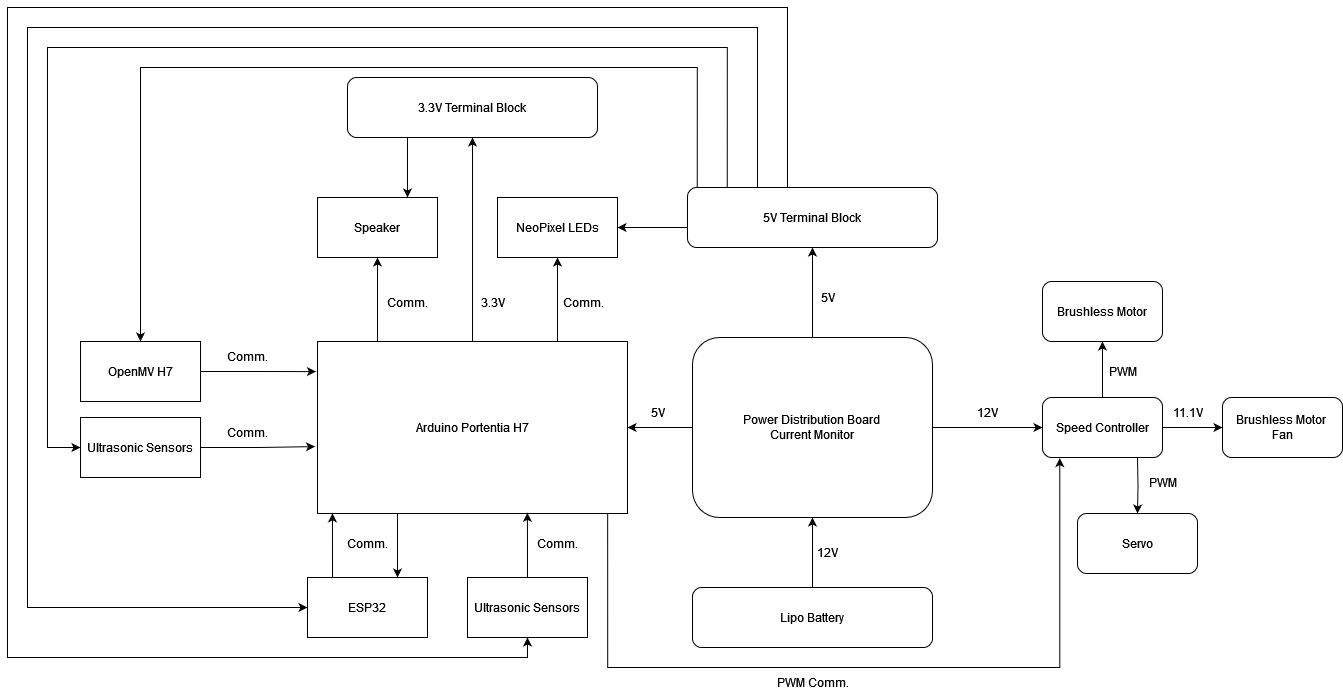

The diagram above was exported from draw.io. Its source (the exported page's mxGraphModel, read from the mxfile embedded in the PNG):
<mxGraphModel dx="4128" dy="931" grid="1" gridSize="10" guides="1" tooltips="1" connect="1" arrows="1" fold="1" page="1" pageScale="1" pageWidth="827" pageHeight="1169" math="0" shadow="0">
  <root>
    <mxCell id="WIyWlLk6GJQsqaUBKTNV-0" />
    <mxCell id="WIyWlLk6GJQsqaUBKTNV-1" parent="WIyWlLk6GJQsqaUBKTNV-0" />
    <mxCell id="NHE5iVMY4Rs77egIcfYy-9" style="edgeStyle=orthogonalEdgeStyle;rounded=0;orthogonalLoop=1;jettySize=auto;html=1;entryX=0;entryY=0.5;entryDx=0;entryDy=0;" edge="1" parent="WIyWlLk6GJQsqaUBKTNV-1" source="NHE5iVMY4Rs77egIcfYy-1" target="NHE5iVMY4Rs77egIcfYy-5">
      <mxGeometry relative="1" as="geometry" />
    </mxCell>
    <mxCell id="NHE5iVMY4Rs77egIcfYy-13" style="edgeStyle=orthogonalEdgeStyle;rounded=0;orthogonalLoop=1;jettySize=auto;html=1;entryX=0.5;entryY=1;entryDx=0;entryDy=0;" edge="1" parent="WIyWlLk6GJQsqaUBKTNV-1" source="NHE5iVMY4Rs77egIcfYy-1" target="NHE5iVMY4Rs77egIcfYy-3">
      <mxGeometry relative="1" as="geometry" />
    </mxCell>
    <mxCell id="NHE5iVMY4Rs77egIcfYy-15" style="edgeStyle=orthogonalEdgeStyle;rounded=0;orthogonalLoop=1;jettySize=auto;html=1;entryX=1;entryY=0.5;entryDx=0;entryDy=0;" edge="1" parent="WIyWlLk6GJQsqaUBKTNV-1" source="NHE5iVMY4Rs77egIcfYy-1" target="NHE5iVMY4Rs77egIcfYy-4">
      <mxGeometry relative="1" as="geometry" />
    </mxCell>
    <mxCell id="NHE5iVMY4Rs77egIcfYy-1" value="Power Distribution Board&lt;br&gt;Current Monitor" style="rounded=1;whiteSpace=wrap;html=1;" vertex="1" parent="WIyWlLk6GJQsqaUBKTNV-1">
      <mxGeometry x="-1515" y="430" width="240" height="180" as="geometry" />
    </mxCell>
    <mxCell id="NHE5iVMY4Rs77egIcfYy-22" style="edgeStyle=orthogonalEdgeStyle;rounded=0;orthogonalLoop=1;jettySize=auto;html=1;exitX=0;exitY=0.75;exitDx=0;exitDy=0;entryX=1;entryY=0.5;entryDx=0;entryDy=0;" edge="1" parent="WIyWlLk6GJQsqaUBKTNV-1" source="NHE5iVMY4Rs77egIcfYy-3" target="NHE5iVMY4Rs77egIcfYy-21">
      <mxGeometry relative="1" as="geometry">
        <Array as="points">
          <mxPoint x="-1305" y="320" />
        </Array>
      </mxGeometry>
    </mxCell>
    <mxCell id="NHE5iVMY4Rs77egIcfYy-32" style="edgeStyle=orthogonalEdgeStyle;rounded=0;orthogonalLoop=1;jettySize=auto;html=1;exitX=0.039;exitY=-0.002;exitDx=0;exitDy=0;entryX=0.5;entryY=0;entryDx=0;entryDy=0;exitPerimeter=0;" edge="1" parent="WIyWlLk6GJQsqaUBKTNV-1" source="NHE5iVMY4Rs77egIcfYy-3" target="NHE5iVMY4Rs77egIcfYy-30">
      <mxGeometry relative="1" as="geometry">
        <Array as="points">
          <mxPoint x="-1510" y="160" />
          <mxPoint x="-2067" y="160" />
        </Array>
      </mxGeometry>
    </mxCell>
    <mxCell id="NHE5iVMY4Rs77egIcfYy-41" style="edgeStyle=orthogonalEdgeStyle;rounded=0;orthogonalLoop=1;jettySize=auto;html=1;exitX=0.28;exitY=0;exitDx=0;exitDy=0;entryX=0;entryY=0.5;entryDx=0;entryDy=0;exitPerimeter=0;" edge="1" parent="WIyWlLk6GJQsqaUBKTNV-1" source="NHE5iVMY4Rs77egIcfYy-3" target="NHE5iVMY4Rs77egIcfYy-38">
      <mxGeometry relative="1" as="geometry">
        <Array as="points">
          <mxPoint x="-1450" y="120" />
          <mxPoint x="-2180" y="120" />
          <mxPoint x="-2180" y="700" />
        </Array>
      </mxGeometry>
    </mxCell>
    <mxCell id="NHE5iVMY4Rs77egIcfYy-45" style="edgeStyle=orthogonalEdgeStyle;rounded=0;orthogonalLoop=1;jettySize=auto;html=1;exitX=0.4;exitY=-0.006;exitDx=0;exitDy=0;entryX=0.5;entryY=1;entryDx=0;entryDy=0;exitPerimeter=0;" edge="1" parent="WIyWlLk6GJQsqaUBKTNV-1" source="NHE5iVMY4Rs77egIcfYy-3" target="NHE5iVMY4Rs77egIcfYy-42">
      <mxGeometry relative="1" as="geometry">
        <Array as="points">
          <mxPoint x="-1420" y="100" />
          <mxPoint x="-2200" y="100" />
          <mxPoint x="-2200" y="750" />
          <mxPoint x="-1680" y="750" />
        </Array>
      </mxGeometry>
    </mxCell>
    <mxCell id="NHE5iVMY4Rs77egIcfYy-3" value="5V Terminal Block" style="rounded=1;whiteSpace=wrap;html=1;" vertex="1" parent="WIyWlLk6GJQsqaUBKTNV-1">
      <mxGeometry x="-1520" y="280" width="250" height="60" as="geometry" />
    </mxCell>
    <mxCell id="NHE5iVMY4Rs77egIcfYy-24" style="edgeStyle=orthogonalEdgeStyle;rounded=0;orthogonalLoop=1;jettySize=auto;html=1;exitX=0.75;exitY=0;exitDx=0;exitDy=0;entryX=0.5;entryY=1;entryDx=0;entryDy=0;" edge="1" parent="WIyWlLk6GJQsqaUBKTNV-1" source="NHE5iVMY4Rs77egIcfYy-4" target="NHE5iVMY4Rs77egIcfYy-21">
      <mxGeometry relative="1" as="geometry">
        <Array as="points">
          <mxPoint x="-1650" y="434" />
        </Array>
      </mxGeometry>
    </mxCell>
    <mxCell id="NHE5iVMY4Rs77egIcfYy-28" style="edgeStyle=orthogonalEdgeStyle;rounded=0;orthogonalLoop=1;jettySize=auto;html=1;entryX=0.5;entryY=1;entryDx=0;entryDy=0;" edge="1" parent="WIyWlLk6GJQsqaUBKTNV-1" source="NHE5iVMY4Rs77egIcfYy-4" target="NHE5iVMY4Rs77egIcfYy-27">
      <mxGeometry relative="1" as="geometry" />
    </mxCell>
    <mxCell id="NHE5iVMY4Rs77egIcfYy-40" style="edgeStyle=orthogonalEdgeStyle;rounded=0;orthogonalLoop=1;jettySize=auto;html=1;entryX=0.75;entryY=0;entryDx=0;entryDy=0;" edge="1" parent="WIyWlLk6GJQsqaUBKTNV-1" target="NHE5iVMY4Rs77egIcfYy-38">
      <mxGeometry relative="1" as="geometry">
        <mxPoint x="-1810" y="610" as="sourcePoint" />
        <Array as="points">
          <mxPoint x="-1810" y="606" />
        </Array>
      </mxGeometry>
    </mxCell>
    <mxCell id="NHE5iVMY4Rs77egIcfYy-55" style="edgeStyle=orthogonalEdgeStyle;rounded=0;orthogonalLoop=1;jettySize=auto;html=1;" edge="1" parent="WIyWlLk6GJQsqaUBKTNV-1">
      <mxGeometry relative="1" as="geometry">
        <mxPoint x="-1830" y="350" as="targetPoint" />
        <mxPoint x="-1830" y="430" as="sourcePoint" />
        <Array as="points">
          <mxPoint x="-1830" y="434" />
        </Array>
      </mxGeometry>
    </mxCell>
    <mxCell id="NHE5iVMY4Rs77egIcfYy-4" value="Arduino Portentia H7" style="rounded=0;whiteSpace=wrap;html=1;" vertex="1" parent="WIyWlLk6GJQsqaUBKTNV-1">
      <mxGeometry x="-1890" y="434" width="310" height="172" as="geometry" />
    </mxCell>
    <mxCell id="NHE5iVMY4Rs77egIcfYy-10" style="edgeStyle=orthogonalEdgeStyle;rounded=0;orthogonalLoop=1;jettySize=auto;html=1;entryX=0;entryY=0.5;entryDx=0;entryDy=0;" edge="1" parent="WIyWlLk6GJQsqaUBKTNV-1" source="NHE5iVMY4Rs77egIcfYy-5" target="NHE5iVMY4Rs77egIcfYy-8">
      <mxGeometry relative="1" as="geometry" />
    </mxCell>
    <mxCell id="NHE5iVMY4Rs77egIcfYy-11" style="edgeStyle=orthogonalEdgeStyle;rounded=0;orthogonalLoop=1;jettySize=auto;html=1;entryX=0.5;entryY=0;entryDx=0;entryDy=0;" edge="1" parent="WIyWlLk6GJQsqaUBKTNV-1" target="NHE5iVMY4Rs77egIcfYy-7">
      <mxGeometry relative="1" as="geometry">
        <mxPoint x="-1070" y="550" as="sourcePoint" />
      </mxGeometry>
    </mxCell>
    <mxCell id="NHE5iVMY4Rs77egIcfYy-12" style="edgeStyle=orthogonalEdgeStyle;rounded=0;orthogonalLoop=1;jettySize=auto;html=1;entryX=0.5;entryY=1;entryDx=0;entryDy=0;" edge="1" parent="WIyWlLk6GJQsqaUBKTNV-1" source="NHE5iVMY4Rs77egIcfYy-5" target="NHE5iVMY4Rs77egIcfYy-6">
      <mxGeometry relative="1" as="geometry" />
    </mxCell>
    <mxCell id="NHE5iVMY4Rs77egIcfYy-5" value="Speed Controller" style="rounded=1;whiteSpace=wrap;html=1;" vertex="1" parent="WIyWlLk6GJQsqaUBKTNV-1">
      <mxGeometry x="-1165" y="490" width="120" height="60" as="geometry" />
    </mxCell>
    <mxCell id="NHE5iVMY4Rs77egIcfYy-6" value="Brushless Motor" style="rounded=1;whiteSpace=wrap;html=1;" vertex="1" parent="WIyWlLk6GJQsqaUBKTNV-1">
      <mxGeometry x="-1165" y="374" width="120" height="60" as="geometry" />
    </mxCell>
    <mxCell id="NHE5iVMY4Rs77egIcfYy-7" value="Servo" style="rounded=1;whiteSpace=wrap;html=1;" vertex="1" parent="WIyWlLk6GJQsqaUBKTNV-1">
      <mxGeometry x="-1130" y="606" width="120" height="60" as="geometry" />
    </mxCell>
    <mxCell id="NHE5iVMY4Rs77egIcfYy-8" value="&lt;div&gt;Brushless Motor&amp;nbsp;&lt;/div&gt;&lt;div&gt;Fan&lt;/div&gt;" style="rounded=1;whiteSpace=wrap;html=1;" vertex="1" parent="WIyWlLk6GJQsqaUBKTNV-1">
      <mxGeometry x="-985" y="490" width="120" height="60" as="geometry" />
    </mxCell>
    <mxCell id="NHE5iVMY4Rs77egIcfYy-21" value="NeoPixel LEDs" style="rounded=0;whiteSpace=wrap;html=1;" vertex="1" parent="WIyWlLk6GJQsqaUBKTNV-1">
      <mxGeometry x="-1710" y="290" width="120" height="60" as="geometry" />
    </mxCell>
    <mxCell id="NHE5iVMY4Rs77egIcfYy-26" value="Speaker" style="rounded=0;whiteSpace=wrap;html=1;" vertex="1" parent="WIyWlLk6GJQsqaUBKTNV-1">
      <mxGeometry x="-1890" y="290" width="120" height="60" as="geometry" />
    </mxCell>
    <mxCell id="NHE5iVMY4Rs77egIcfYy-29" style="edgeStyle=orthogonalEdgeStyle;rounded=0;orthogonalLoop=1;jettySize=auto;html=1;exitX=0.25;exitY=1;exitDx=0;exitDy=0;entryX=0.75;entryY=0;entryDx=0;entryDy=0;" edge="1" parent="WIyWlLk6GJQsqaUBKTNV-1" source="NHE5iVMY4Rs77egIcfYy-27" target="NHE5iVMY4Rs77egIcfYy-26">
      <mxGeometry relative="1" as="geometry">
        <Array as="points">
          <mxPoint x="-1800" y="230" />
        </Array>
      </mxGeometry>
    </mxCell>
    <mxCell id="NHE5iVMY4Rs77egIcfYy-27" value="3.3V Terminal Block" style="rounded=1;whiteSpace=wrap;html=1;" vertex="1" parent="WIyWlLk6GJQsqaUBKTNV-1">
      <mxGeometry x="-1860" y="170" width="250" height="60" as="geometry" />
    </mxCell>
    <mxCell id="NHE5iVMY4Rs77egIcfYy-30" value="OpenMV H7" style="rounded=0;whiteSpace=wrap;html=1;" vertex="1" parent="WIyWlLk6GJQsqaUBKTNV-1">
      <mxGeometry x="-2127" y="434" width="120" height="60" as="geometry" />
    </mxCell>
    <mxCell id="NHE5iVMY4Rs77egIcfYy-31" style="edgeStyle=orthogonalEdgeStyle;rounded=0;orthogonalLoop=1;jettySize=auto;html=1;entryX=-0.005;entryY=0.175;entryDx=0;entryDy=0;entryPerimeter=0;" edge="1" parent="WIyWlLk6GJQsqaUBKTNV-1" source="NHE5iVMY4Rs77egIcfYy-30" target="NHE5iVMY4Rs77egIcfYy-4">
      <mxGeometry relative="1" as="geometry" />
    </mxCell>
    <mxCell id="NHE5iVMY4Rs77egIcfYy-35" style="edgeStyle=orthogonalEdgeStyle;rounded=0;orthogonalLoop=1;jettySize=auto;html=1;exitX=0.159;exitY=0.011;exitDx=0;exitDy=0;exitPerimeter=0;entryX=0;entryY=0.5;entryDx=0;entryDy=0;" edge="1" parent="WIyWlLk6GJQsqaUBKTNV-1" source="NHE5iVMY4Rs77egIcfYy-3" target="NHE5iVMY4Rs77egIcfYy-33">
      <mxGeometry relative="1" as="geometry">
        <mxPoint x="-1425" y="280" as="sourcePoint" />
        <mxPoint x="-2157" y="540" as="targetPoint" />
        <Array as="points">
          <mxPoint x="-1480" y="140" />
          <mxPoint x="-2160" y="140" />
          <mxPoint x="-2160" y="540" />
        </Array>
      </mxGeometry>
    </mxCell>
    <mxCell id="NHE5iVMY4Rs77egIcfYy-33" value="Ultrasonic Sensors" style="rounded=0;whiteSpace=wrap;html=1;" vertex="1" parent="WIyWlLk6GJQsqaUBKTNV-1">
      <mxGeometry x="-2127" y="510" width="120" height="60" as="geometry" />
    </mxCell>
    <mxCell id="NHE5iVMY4Rs77egIcfYy-34" style="edgeStyle=orthogonalEdgeStyle;rounded=0;orthogonalLoop=1;jettySize=auto;html=1;entryX=-0.008;entryY=0.611;entryDx=0;entryDy=0;entryPerimeter=0;" edge="1" parent="WIyWlLk6GJQsqaUBKTNV-1" source="NHE5iVMY4Rs77egIcfYy-33" target="NHE5iVMY4Rs77egIcfYy-4">
      <mxGeometry relative="1" as="geometry" />
    </mxCell>
    <mxCell id="NHE5iVMY4Rs77egIcfYy-37" style="edgeStyle=orthogonalEdgeStyle;rounded=0;orthogonalLoop=1;jettySize=auto;html=1;exitX=0.5;exitY=0;exitDx=0;exitDy=0;entryX=0.5;entryY=1;entryDx=0;entryDy=0;" edge="1" parent="WIyWlLk6GJQsqaUBKTNV-1" source="NHE5iVMY4Rs77egIcfYy-36" target="NHE5iVMY4Rs77egIcfYy-1">
      <mxGeometry relative="1" as="geometry" />
    </mxCell>
    <mxCell id="NHE5iVMY4Rs77egIcfYy-36" value="Lipo Battery" style="rounded=1;whiteSpace=wrap;html=1;" vertex="1" parent="WIyWlLk6GJQsqaUBKTNV-1">
      <mxGeometry x="-1515" y="680" width="240" height="60" as="geometry" />
    </mxCell>
    <mxCell id="NHE5iVMY4Rs77egIcfYy-39" style="edgeStyle=orthogonalEdgeStyle;rounded=0;orthogonalLoop=1;jettySize=auto;html=1;entryX=0.387;entryY=0.999;entryDx=0;entryDy=0;entryPerimeter=0;" edge="1" parent="WIyWlLk6GJQsqaUBKTNV-1">
      <mxGeometry relative="1" as="geometry">
        <mxPoint x="-1875.0300000000002" y="605.828" as="targetPoint" />
        <mxPoint x="-1875" y="670.0000000000001" as="sourcePoint" />
      </mxGeometry>
    </mxCell>
    <mxCell id="NHE5iVMY4Rs77egIcfYy-38" value="&lt;div&gt;ESP32&lt;/div&gt;" style="rounded=0;whiteSpace=wrap;html=1;" vertex="1" parent="WIyWlLk6GJQsqaUBKTNV-1">
      <mxGeometry x="-1900" y="670" width="120" height="60" as="geometry" />
    </mxCell>
    <mxCell id="NHE5iVMY4Rs77egIcfYy-42" value="Ultrasonic Sensors" style="rounded=0;whiteSpace=wrap;html=1;" vertex="1" parent="WIyWlLk6GJQsqaUBKTNV-1">
      <mxGeometry x="-1740" y="670" width="120" height="60" as="geometry" />
    </mxCell>
    <mxCell id="NHE5iVMY4Rs77egIcfYy-44" style="edgeStyle=orthogonalEdgeStyle;rounded=0;orthogonalLoop=1;jettySize=auto;html=1;entryX=0.677;entryY=0.996;entryDx=0;entryDy=0;entryPerimeter=0;" edge="1" parent="WIyWlLk6GJQsqaUBKTNV-1" source="NHE5iVMY4Rs77egIcfYy-42" target="NHE5iVMY4Rs77egIcfYy-4">
      <mxGeometry relative="1" as="geometry" />
    </mxCell>
    <mxCell id="NHE5iVMY4Rs77egIcfYy-47" style="edgeStyle=orthogonalEdgeStyle;rounded=0;orthogonalLoop=1;jettySize=auto;html=1;exitX=0.936;exitY=1;exitDx=0;exitDy=0;entryX=0.144;entryY=1.01;entryDx=0;entryDy=0;entryPerimeter=0;exitPerimeter=0;" edge="1" parent="WIyWlLk6GJQsqaUBKTNV-1" source="NHE5iVMY4Rs77egIcfYy-4" target="NHE5iVMY4Rs77egIcfYy-5">
      <mxGeometry relative="1" as="geometry">
        <Array as="points">
          <mxPoint x="-1600" y="760" />
          <mxPoint x="-1148" y="760" />
        </Array>
      </mxGeometry>
    </mxCell>
    <mxCell id="NHE5iVMY4Rs77egIcfYy-48" value="&lt;div&gt;12V&lt;/div&gt;" style="text;html=1;align=center;verticalAlign=middle;resizable=0;points=[];autosize=1;strokeColor=none;fillColor=none;" vertex="1" parent="WIyWlLk6GJQsqaUBKTNV-1">
      <mxGeometry x="-1400" y="630" width="40" height="30" as="geometry" />
    </mxCell>
    <mxCell id="NHE5iVMY4Rs77egIcfYy-49" value="12V" style="text;html=1;align=center;verticalAlign=middle;resizable=0;points=[];autosize=1;strokeColor=none;fillColor=none;" vertex="1" parent="WIyWlLk6GJQsqaUBKTNV-1">
      <mxGeometry x="-1240" y="490" width="40" height="30" as="geometry" />
    </mxCell>
    <mxCell id="NHE5iVMY4Rs77egIcfYy-50" value="5V" style="text;html=1;align=center;verticalAlign=middle;resizable=0;points=[];autosize=1;strokeColor=none;fillColor=none;" vertex="1" parent="WIyWlLk6GJQsqaUBKTNV-1">
      <mxGeometry x="-1400" y="375" width="40" height="30" as="geometry" />
    </mxCell>
    <mxCell id="NHE5iVMY4Rs77egIcfYy-51" value="5V" style="text;html=1;align=center;verticalAlign=middle;resizable=0;points=[];autosize=1;strokeColor=none;fillColor=none;" vertex="1" parent="WIyWlLk6GJQsqaUBKTNV-1">
      <mxGeometry x="-1570" y="490" width="40" height="30" as="geometry" />
    </mxCell>
    <mxCell id="NHE5iVMY4Rs77egIcfYy-52" value="Comm." style="text;html=1;align=center;verticalAlign=middle;resizable=0;points=[];autosize=1;strokeColor=none;fillColor=none;" vertex="1" parent="WIyWlLk6GJQsqaUBKTNV-1">
      <mxGeometry x="-1654" y="380" width="60" height="30" as="geometry" />
    </mxCell>
    <mxCell id="NHE5iVMY4Rs77egIcfYy-53" value="3.3V" style="text;html=1;align=center;verticalAlign=middle;resizable=0;points=[];autosize=1;strokeColor=none;fillColor=none;" vertex="1" parent="WIyWlLk6GJQsqaUBKTNV-1">
      <mxGeometry x="-1740" y="380" width="50" height="30" as="geometry" />
    </mxCell>
    <mxCell id="NHE5iVMY4Rs77egIcfYy-56" value="Comm." style="text;html=1;align=center;verticalAlign=middle;resizable=0;points=[];autosize=1;strokeColor=none;fillColor=none;" vertex="1" parent="WIyWlLk6GJQsqaUBKTNV-1">
      <mxGeometry x="-1830" y="380" width="60" height="30" as="geometry" />
    </mxCell>
    <mxCell id="NHE5iVMY4Rs77egIcfYy-57" value="Comm." style="text;html=1;align=center;verticalAlign=middle;resizable=0;points=[];autosize=1;strokeColor=none;fillColor=none;" vertex="1" parent="WIyWlLk6GJQsqaUBKTNV-1">
      <mxGeometry x="-1990" y="434" width="60" height="30" as="geometry" />
    </mxCell>
    <mxCell id="NHE5iVMY4Rs77egIcfYy-58" value="&lt;div&gt;Comm.&lt;/div&gt;" style="text;html=1;align=center;verticalAlign=middle;resizable=0;points=[];autosize=1;strokeColor=none;fillColor=none;" vertex="1" parent="WIyWlLk6GJQsqaUBKTNV-1">
      <mxGeometry x="-1990" y="510" width="60" height="30" as="geometry" />
    </mxCell>
    <mxCell id="NHE5iVMY4Rs77egIcfYy-59" value="Comm." style="text;html=1;align=center;verticalAlign=middle;resizable=0;points=[];autosize=1;strokeColor=none;fillColor=none;" vertex="1" parent="WIyWlLk6GJQsqaUBKTNV-1">
      <mxGeometry x="-1870" y="621" width="60" height="30" as="geometry" />
    </mxCell>
    <mxCell id="NHE5iVMY4Rs77egIcfYy-60" value="Comm." style="text;html=1;align=center;verticalAlign=middle;resizable=0;points=[];autosize=1;strokeColor=none;fillColor=none;" vertex="1" parent="WIyWlLk6GJQsqaUBKTNV-1">
      <mxGeometry x="-1680" y="621" width="60" height="30" as="geometry" />
    </mxCell>
    <mxCell id="NHE5iVMY4Rs77egIcfYy-61" value="PWM" style="text;html=1;align=center;verticalAlign=middle;resizable=0;points=[];autosize=1;strokeColor=none;fillColor=none;" vertex="1" parent="WIyWlLk6GJQsqaUBKTNV-1">
      <mxGeometry x="-1070" y="560" width="50" height="30" as="geometry" />
    </mxCell>
    <mxCell id="NHE5iVMY4Rs77egIcfYy-62" value="PWM" style="text;html=1;align=center;verticalAlign=middle;resizable=0;points=[];autosize=1;strokeColor=none;fillColor=none;" vertex="1" parent="WIyWlLk6GJQsqaUBKTNV-1">
      <mxGeometry x="-1110" y="449" width="50" height="30" as="geometry" />
    </mxCell>
    <mxCell id="NHE5iVMY4Rs77egIcfYy-63" value="11.1V" style="text;html=1;align=center;verticalAlign=middle;resizable=0;points=[];autosize=1;strokeColor=none;fillColor=none;" vertex="1" parent="WIyWlLk6GJQsqaUBKTNV-1">
      <mxGeometry x="-1045" y="490" width="50" height="30" as="geometry" />
    </mxCell>
    <mxCell id="NHE5iVMY4Rs77egIcfYy-64" value="PWM Comm." style="text;html=1;align=center;verticalAlign=middle;resizable=0;points=[];autosize=1;strokeColor=none;fillColor=none;" vertex="1" parent="WIyWlLk6GJQsqaUBKTNV-1">
      <mxGeometry x="-1440" y="760" width="90" height="30" as="geometry" />
    </mxCell>
  </root>
</mxGraphModel>